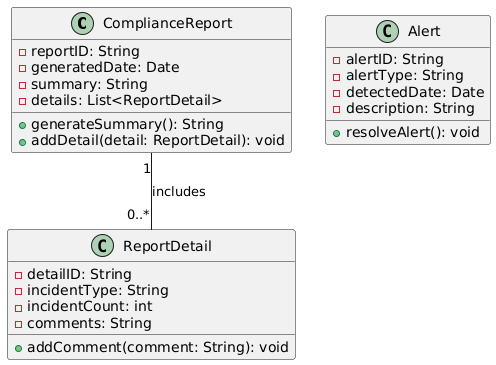

The diagram above was rendered by PlantUML. Its source (embedded in the PNG):
@startuml
' Definimos las clases del dominio

class ComplianceReport {
    - reportID: String
    - generatedDate: Date
    - summary: String
    - details: List<ReportDetail>
    + generateSummary(): String
    + addDetail(detail: ReportDetail): void
}

class ReportDetail {
    - detailID: String
    - incidentType: String
    - incidentCount: int
    - comments: String
    + addComment(comment: String): void
}

class Alert {
    - alertID: String
    - alertType: String
    - detectedDate: Date
    - description: String
    + resolveAlert(): void
}

' Relaciones entre las clases
ComplianceReport "1" -- "0..*" ReportDetail: includes
@enduml